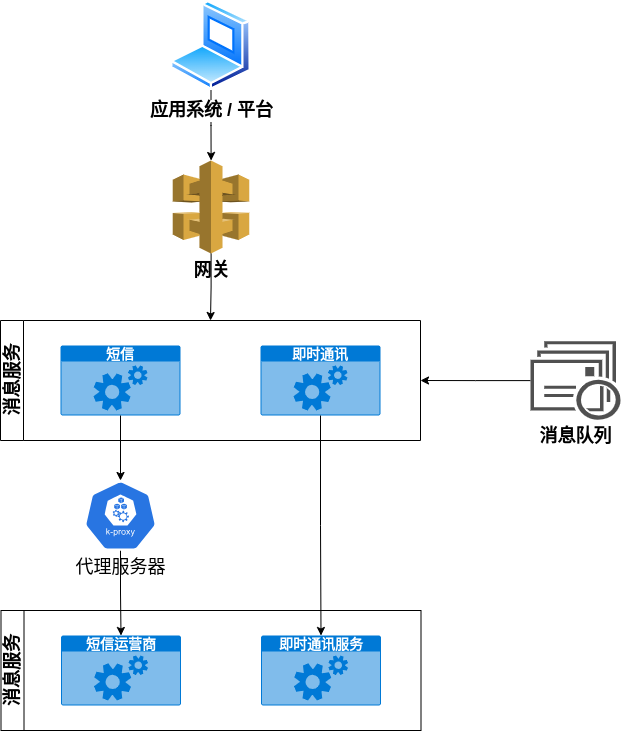

The diagram above was exported from draw.io. Its source (the exported page's mxGraphModel, read from the mxfile embedded in the PNG):
<mxGraphModel dx="2072" dy="1170" grid="1" gridSize="10" guides="1" tooltips="1" connect="1" arrows="1" fold="1" page="1" pageScale="1" pageWidth="1169" pageHeight="827" math="0" shadow="0">
  <root>
    <mxCell id="0" />
    <mxCell id="1" parent="0" />
    <mxCell id="EvOGtsRAzYc5vZZyM3Ci-10" style="edgeStyle=orthogonalEdgeStyle;rounded=0;orthogonalLoop=1;jettySize=auto;html=1;" edge="1" parent="1" source="MtexdXW55sutkZNxrm-G-2" target="MtexdXW55sutkZNxrm-G-3">
      <mxGeometry relative="1" as="geometry" />
    </mxCell>
    <mxCell id="MtexdXW55sutkZNxrm-G-2" value="&lt;font style=&quot;font-size: 18px;&quot;&gt;&lt;b&gt;应用系统 / 平台&lt;/b&gt;&lt;/font&gt;" style="image;aspect=fixed;perimeter=ellipsePerimeter;html=1;align=center;shadow=0;dashed=0;spacingTop=3;image=img/lib/active_directory/laptop_client.svg;" parent="1" vertex="1">
      <mxGeometry x="360" y="40" width="81" height="90" as="geometry" />
    </mxCell>
    <mxCell id="EvOGtsRAzYc5vZZyM3Ci-14" style="edgeStyle=orthogonalEdgeStyle;rounded=0;orthogonalLoop=1;jettySize=auto;html=1;entryX=0.5;entryY=0;entryDx=0;entryDy=0;" edge="1" parent="1" source="MtexdXW55sutkZNxrm-G-3" target="EvOGtsRAzYc5vZZyM3Ci-6">
      <mxGeometry relative="1" as="geometry" />
    </mxCell>
    <mxCell id="MtexdXW55sutkZNxrm-G-3" value="&lt;font style=&quot;font-size: 18px;&quot;&gt;&lt;b&gt;网关&lt;/b&gt;&lt;/font&gt;" style="outlineConnect=0;dashed=0;verticalLabelPosition=bottom;verticalAlign=top;align=center;html=1;shape=mxgraph.aws3.api_gateway;fillColor=#D9A741;gradientColor=none;" parent="1" vertex="1">
      <mxGeometry x="362.25" y="200" width="76.5" height="93" as="geometry" />
    </mxCell>
    <mxCell id="EvOGtsRAzYc5vZZyM3Ci-6" value="&lt;font style=&quot;font-size: 18px;&quot;&gt;消息服务&lt;/font&gt;" style="swimlane;horizontal=0;whiteSpace=wrap;html=1;" vertex="1" parent="1">
      <mxGeometry x="190" y="360" width="420" height="120" as="geometry" />
    </mxCell>
    <mxCell id="EvOGtsRAzYc5vZZyM3Ci-9" value="&lt;b&gt;&lt;font style=&quot;font-size: 14px;&quot;&gt;短信&lt;/font&gt;&lt;/b&gt;" style="html=1;whiteSpace=wrap;strokeColor=none;fillColor=#0079D6;labelPosition=center;verticalLabelPosition=middle;verticalAlign=top;align=center;fontSize=12;outlineConnect=0;spacingTop=-6;fontColor=#FFFFFF;sketch=0;shape=mxgraph.sitemap.services;" vertex="1" parent="EvOGtsRAzYc5vZZyM3Ci-6">
      <mxGeometry x="60" y="25" width="120" height="70" as="geometry" />
    </mxCell>
    <mxCell id="EvOGtsRAzYc5vZZyM3Ci-8" value="&lt;b&gt;&lt;font style=&quot;font-size: 14px;&quot;&gt;即时通讯&lt;/font&gt;&lt;/b&gt;" style="html=1;whiteSpace=wrap;strokeColor=none;fillColor=#0079D6;labelPosition=center;verticalLabelPosition=middle;verticalAlign=top;align=center;fontSize=12;outlineConnect=0;spacingTop=-6;fontColor=#FFFFFF;sketch=0;shape=mxgraph.sitemap.services;" vertex="1" parent="EvOGtsRAzYc5vZZyM3Ci-6">
      <mxGeometry x="260" y="25" width="120" height="70" as="geometry" />
    </mxCell>
    <mxCell id="EvOGtsRAzYc5vZZyM3Ci-22" style="edgeStyle=orthogonalEdgeStyle;rounded=0;orthogonalLoop=1;jettySize=auto;html=1;" edge="1" parent="1" source="EvOGtsRAzYc5vZZyM3Ci-16" target="EvOGtsRAzYc5vZZyM3Ci-19">
      <mxGeometry relative="1" as="geometry" />
    </mxCell>
    <mxCell id="EvOGtsRAzYc5vZZyM3Ci-16" value="&lt;font style=&quot;font-size: 18px;&quot;&gt;代理服务器&lt;/font&gt;" style="sketch=0;html=1;dashed=0;whitespace=wrap;fillColor=#2875E2;strokeColor=#ffffff;points=[[0.005,0.63,0],[0.1,0.2,0],[0.9,0.2,0],[0.5,0,0],[0.995,0.63,0],[0.72,0.99,0],[0.5,1,0],[0.28,0.99,0]];verticalLabelPosition=bottom;align=center;verticalAlign=top;shape=mxgraph.kubernetes.icon;prIcon=k_proxy" vertex="1" parent="1">
      <mxGeometry x="270" y="520" width="80" height="70" as="geometry" />
    </mxCell>
    <mxCell id="EvOGtsRAzYc5vZZyM3Ci-17" style="edgeStyle=orthogonalEdgeStyle;rounded=0;orthogonalLoop=1;jettySize=auto;html=1;" edge="1" parent="1" source="EvOGtsRAzYc5vZZyM3Ci-9" target="EvOGtsRAzYc5vZZyM3Ci-16">
      <mxGeometry relative="1" as="geometry" />
    </mxCell>
    <mxCell id="EvOGtsRAzYc5vZZyM3Ci-18" value="&lt;font style=&quot;font-size: 18px;&quot;&gt;消息服务&lt;/font&gt;" style="swimlane;horizontal=0;whiteSpace=wrap;html=1;" vertex="1" parent="1">
      <mxGeometry x="190.5" y="650" width="420" height="120" as="geometry" />
    </mxCell>
    <mxCell id="EvOGtsRAzYc5vZZyM3Ci-19" value="&lt;b&gt;&lt;font style=&quot;font-size: 14px;&quot;&gt;短信运营商&lt;/font&gt;&lt;/b&gt;" style="html=1;whiteSpace=wrap;strokeColor=none;fillColor=#0079D6;labelPosition=center;verticalLabelPosition=middle;verticalAlign=top;align=center;fontSize=12;outlineConnect=0;spacingTop=-6;fontColor=#FFFFFF;sketch=0;shape=mxgraph.sitemap.services;" vertex="1" parent="EvOGtsRAzYc5vZZyM3Ci-18">
      <mxGeometry x="60" y="25" width="120" height="70" as="geometry" />
    </mxCell>
    <mxCell id="EvOGtsRAzYc5vZZyM3Ci-20" value="&lt;b&gt;&lt;font style=&quot;font-size: 14px;&quot;&gt;即时通讯服务&lt;/font&gt;&lt;/b&gt;" style="html=1;whiteSpace=wrap;strokeColor=none;fillColor=#0079D6;labelPosition=center;verticalLabelPosition=middle;verticalAlign=top;align=center;fontSize=12;outlineConnect=0;spacingTop=-6;fontColor=#FFFFFF;sketch=0;shape=mxgraph.sitemap.services;" vertex="1" parent="EvOGtsRAzYc5vZZyM3Ci-18">
      <mxGeometry x="260" y="25" width="120" height="70" as="geometry" />
    </mxCell>
    <mxCell id="EvOGtsRAzYc5vZZyM3Ci-21" style="edgeStyle=orthogonalEdgeStyle;rounded=0;orthogonalLoop=1;jettySize=auto;html=1;" edge="1" parent="1" source="EvOGtsRAzYc5vZZyM3Ci-8" target="EvOGtsRAzYc5vZZyM3Ci-20">
      <mxGeometry relative="1" as="geometry" />
    </mxCell>
    <mxCell id="EvOGtsRAzYc5vZZyM3Ci-26" style="edgeStyle=orthogonalEdgeStyle;rounded=0;orthogonalLoop=1;jettySize=auto;html=1;entryX=1;entryY=0.5;entryDx=0;entryDy=0;" edge="1" parent="1" source="EvOGtsRAzYc5vZZyM3Ci-25" target="EvOGtsRAzYc5vZZyM3Ci-6">
      <mxGeometry relative="1" as="geometry" />
    </mxCell>
    <mxCell id="EvOGtsRAzYc5vZZyM3Ci-25" value="&lt;font style=&quot;font-size: 18px;&quot;&gt;&lt;b&gt;消息队列&lt;/b&gt;&lt;/font&gt;" style="sketch=0;pointerEvents=1;shadow=0;dashed=0;html=1;strokeColor=none;fillColor=#505050;labelPosition=center;verticalLabelPosition=bottom;verticalAlign=top;outlineConnect=0;align=center;shape=mxgraph.office.communications.queue_viewer;" vertex="1" parent="1">
      <mxGeometry x="720" y="380.75" width="90" height="78.5" as="geometry" />
    </mxCell>
  </root>
</mxGraphModel>